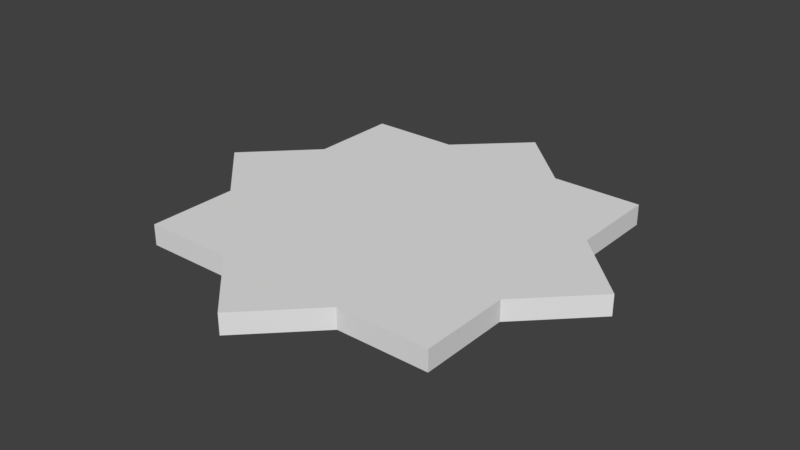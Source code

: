 # Source: EtoileTeleporter.blend  (saved by Blender 2.79.0; exported with 4.5.12 LTS)
import bpy
from mathutils import Matrix  # noqa: F401  (used for matrix-valued properties, if any)

bpy.ops.wm.read_factory_settings(use_empty=True)
scene = bpy.context.scene
scene.name = 'Scene'

# ---- collections
col_collection_1 = bpy.data.collections.new('Collection 1'); scene.collection.children.link(col_collection_1)

# ---- materials (node trees are filled in below, after node groups)
mat_material = bpy.data.materials.new('Material')
mat_material.alpha_threshold = 0.0
mat_material.use_transparent_shadow = False
mat_material.roughness = 0.5
mat_material.line_color = (0.0, 0.0, 0.0, 1.0)
mat_material_001 = bpy.data.materials.new('Material.001')
mat_material_001.alpha_threshold = 0.0
mat_material_001.use_transparent_shadow = False
mat_material_001.roughness = 0.5
mat_material_001.line_color = (0.0, 0.0, 0.0, 1.0)

# ---- material node trees

# ---- world
world_world = bpy.data.worlds.new('World'); scene.world = world_world
world_world.color = (0.05088, 0.05088, 0.05088)
world_world.use_sun_shadow = False
world_world.sun_shadow_jitter_overblur = 0.0
world_world.cycles.sampling_method = 'MANUAL'

# ---- meshes
me_cube = bpy.data.meshes.new('Cube')
me_cube.from_pydata([(-0.9998, 0.4149, 2.0), (-0.0004818, -1.414, 2.0), (0.4134, -0.9991, 2.0), (-1.414, -0.0004196, 2.0), (0.9999, -1.0, 2.0), (0.9999, -0.4141, 2.0), (-0.4152, 1.0, 2.0), (1.413, -5.126e-05, 2.0), (0.9991, 0.4137, 2.0), (-0.415, -0.9996, 2.0), (-0.9998, 0.9998, 2.0), (0.9992, 0.9992, 2.0), (0.4155, 1.0, 2.0), (0.0, 1.4, 2.0), (-1.0, -0.4147, 2.0), (-1.0, -0.9993, 2.0), (0.0, 1.4, 0.0), (0.4155, 1.0, 0.0), (0.9992, 0.9992, 0.0), (0.9991, 0.4137, 0.0), (1.413, -5.126e-05, 0.0), (0.9999, -0.4141, 0.0), (0.9999, -1.0, 0.0), (0.4134, -0.9991, 0.0), (-0.0004818, -1.414, 0.0), (-0.415, -0.9996, 0.0), (-1.0, -0.9993, 0.0), (-1.0, -0.4147, 0.0), (-1.414, -0.0004196, 0.0), (-0.9998, 0.4149, 0.0), (-0.9998, 0.9998, 0.0), (-0.4152, 1.0, 0.0)], [], [(29, 28, 3, 0), (28, 27, 14, 3), (21, 20, 7, 5), (6, 10, 0, 3, 14, 15, 9, 1, 2, 4, 5, 7, 8, 11, 12, 13), (19, 18, 11, 8), (22, 21, 5, 4), (20, 19, 8, 7), (31, 16, 17, 18, 19, 20, 21, 22, 23, 24, 25, 26, 27, 28, 29, 30), (26, 25, 9, 15), (27, 26, 15, 14), (30, 29, 0, 10), (23, 22, 4, 2), (16, 31, 6, 13), (31, 30, 10, 6), (24, 23, 2, 1), (17, 16, 13, 12), (25, 24, 1, 9), (18, 17, 12, 11)])
me_cube.polygons.foreach_set('material_index', [1, 1, 1, 1, 1, 1, 1, 1, 1, 1, 1, 1, 1, 1, 1, 1, 1, 1])
me_cube.materials.append(mat_material)
me_cube.materials.append(mat_material_001)
me_cube.use_remesh_preserve_volume = False
me_cube.use_remesh_preserve_attributes = False
me_cube.use_mirror_vertex_groups = False
me_cube.update()

# ---- objects
ob_cube = bpy.data.objects.new('Cube', me_cube)

# ---- transforms, parenting, visibility, modifiers, constraints
ob_cube.location = (0.0, 0.0, 0.0)
ob_cube.scale = (1.5, 1.5, 0.1)
ob_cube.lock_rotations_4d = False
ob_cube.empty_display_type = 'ARROWS'
ob_cube.lineart.crease_threshold = 0.0

# ---- collection membership
col_collection_1.objects.link(ob_cube)

# ---- scene / render settings (as saved in the file)
scene.frame_start = 1; scene.frame_end = 250; scene.frame_set(1)
scene.render.engine = 'BLENDER_EEVEE_NEXT'
scene.render.resolution_percentage = 50
scene.render.dither_intensity = 0.0
scene.cycles.use_denoising = False
scene.cycles.samples = 128
scene.cycles.sampling_pattern = 'TABULATED_SOBOL'
scene.cycles.use_adaptive_sampling = False
scene.cycles.use_light_tree = False
scene.cycles.blur_glossy = 0.0
scene.cycles.sample_clamp_indirect = 0.0
scene.view_settings.view_transform = 'Standard'
bpy.context.view_layer.update()

# ---- added for rendering (the .blend has no active camera and no usable light): camera, sun
cam_auto = bpy.data.cameras.new('AutoCamera')
cam_auto.lens = 50.0
cam_auto.sensor_width = 36.0
cam_auto.clip_end = 1000.0
ob_auto_camera = bpy.data.objects.new('AutoCamera', cam_auto)
scene.collection.objects.link(ob_auto_camera)
ob_auto_camera.location = (5.53852, -6.65768, 4.53137)
ob_auto_camera.rotation_euler = (1.09748, -7.21219e-08, 0.694738)
scene.camera = ob_auto_camera
light_auto_sun = bpy.data.lights.new('AutoSun', 'SUN')
light_auto_sun.energy = 3.0
light_auto_sun.angle = 0.0523599
ob_auto_sun = bpy.data.objects.new('AutoSun', light_auto_sun)
scene.collection.objects.link(ob_auto_sun)
ob_auto_sun.rotation_euler = (0.872665, 0.174533, 0.523599)
bpy.context.view_layer.update()
